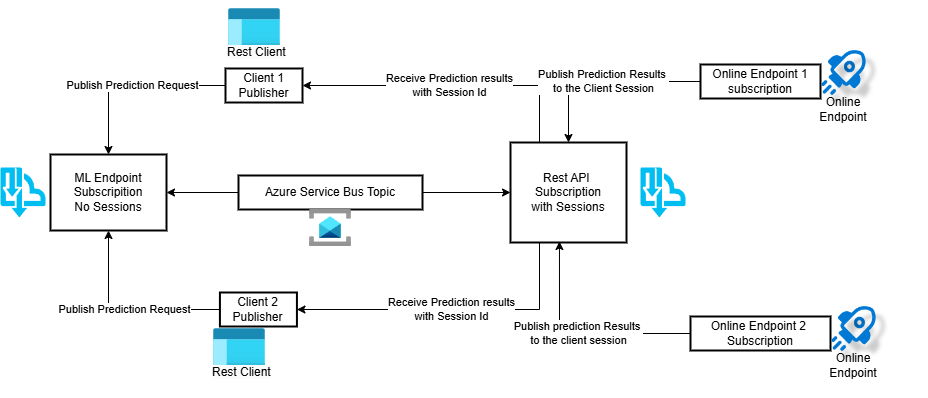

The diagram above was exported from draw.io. Its source (the exported page's mxGraphModel, read from the mxfile embedded in the PNG):
<mxGraphModel dx="2074" dy="3335" grid="1" gridSize="10" guides="1" tooltips="1" connect="1" arrows="1" fold="1" page="1" pageScale="1" pageWidth="850" pageHeight="1100" math="0" shadow="0">
  <root>
    <mxCell id="0" />
    <mxCell id="1" parent="0" />
    <mxCell id="7K1gx86GGzJUnyS49Ook-45" style="edgeStyle=orthogonalEdgeStyle;rounded=0;orthogonalLoop=1;jettySize=auto;html=1;exitX=0;exitY=0.5;exitDx=0;exitDy=0;" edge="1" parent="1" source="2" target="3">
      <mxGeometry relative="1" as="geometry" />
    </mxCell>
    <mxCell id="7K1gx86GGzJUnyS49Ook-46" style="edgeStyle=orthogonalEdgeStyle;rounded=0;orthogonalLoop=1;jettySize=auto;html=1;exitX=1;exitY=0.5;exitDx=0;exitDy=0;entryX=0;entryY=0.5;entryDx=0;entryDy=0;" edge="1" parent="1" source="2" target="4">
      <mxGeometry relative="1" as="geometry" />
    </mxCell>
    <mxCell id="2" value="Azure Service Bus Topic" style="whiteSpace=wrap;strokeWidth=2;" parent="1" vertex="1">
      <mxGeometry x="-472" y="-1175" width="184" height="34" as="geometry" />
    </mxCell>
    <mxCell id="7K1gx86GGzJUnyS49Ook-42" value="Receive Prediction results&lt;div&gt;with Session Id&lt;/div&gt;" style="edgeStyle=orthogonalEdgeStyle;rounded=0;orthogonalLoop=1;jettySize=auto;html=1;exitX=0.25;exitY=0;exitDx=0;exitDy=0;entryX=1;entryY=0.5;entryDx=0;entryDy=0;" edge="1" parent="1" source="4" target="5">
      <mxGeometry relative="1" as="geometry" />
    </mxCell>
    <mxCell id="7K1gx86GGzJUnyS49Ook-44" value="Receive Prediction results&lt;div&gt;with Session Id&lt;/div&gt;" style="edgeStyle=orthogonalEdgeStyle;rounded=0;orthogonalLoop=1;jettySize=auto;html=1;exitX=0.25;exitY=1;exitDx=0;exitDy=0;entryX=1;entryY=0.5;entryDx=0;entryDy=0;" edge="1" parent="1" source="4" target="7">
      <mxGeometry relative="1" as="geometry" />
    </mxCell>
    <mxCell id="4" value="Rest API &#10;Subscription&#10;with Sessions" style="whiteSpace=wrap;strokeWidth=2;" parent="1" vertex="1">
      <mxGeometry x="-200" y="-1208" width="116" height="100" as="geometry" />
    </mxCell>
    <mxCell id="7K1gx86GGzJUnyS49Ook-35" value="Publish Prediction Request" style="edgeStyle=orthogonalEdgeStyle;rounded=0;orthogonalLoop=1;jettySize=auto;html=1;entryX=0.5;entryY=1;entryDx=0;entryDy=0;" edge="1" parent="1" source="7" target="3">
      <mxGeometry relative="1" as="geometry" />
    </mxCell>
    <mxCell id="7" value="Client 2&#10;Publisher" style="whiteSpace=wrap;strokeWidth=2;" parent="1" vertex="1">
      <mxGeometry x="-490.57" y="-1058" width="77" height="34" as="geometry" />
    </mxCell>
    <mxCell id="7K1gx86GGzJUnyS49Ook-14" value="" style="image;aspect=fixed;html=1;points=[];align=center;fontSize=12;image=img/lib/azure2/integration/Service_Bus.svg;" vertex="1" parent="1">
      <mxGeometry x="-400.96" y="-1141" width="41.93" height="37" as="geometry" />
    </mxCell>
    <mxCell id="7K1gx86GGzJUnyS49Ook-16" value="" style="verticalLabelPosition=bottom;html=1;verticalAlign=top;align=center;strokeColor=none;fillColor=#00BEF2;shape=mxgraph.azure.service_bus_topics_and_subscriptions;pointerEvents=1;" vertex="1" parent="1">
      <mxGeometry x="-70" y="-1183" width="45" height="50" as="geometry" />
    </mxCell>
    <mxCell id="7K1gx86GGzJUnyS49Ook-23" value="" style="group" vertex="1" connectable="0" parent="1">
      <mxGeometry x="-500" y="-1030" width="120" height="78" as="geometry" />
    </mxCell>
    <mxCell id="7K1gx86GGzJUnyS49Ook-24" value="" style="shape=image;verticalLabelPosition=bottom;labelBackgroundColor=default;verticalAlign=top;aspect=fixed;imageAspect=0;image=data:image/svg+xml,(base64 omitted: 1432 chars);" vertex="1" parent="7K1gx86GGzJUnyS49Ook-23">
      <mxGeometry width="58" height="58" as="geometry" />
    </mxCell>
    <mxCell id="7K1gx86GGzJUnyS49Ook-25" value="&lt;span style=&quot;color: rgb(0, 0, 0); font-family: Helvetica; font-size: 12px; font-style: normal; font-variant-ligatures: normal; font-variant-caps: normal; font-weight: 400; letter-spacing: normal; orphans: 2; text-align: center; text-indent: 0px; text-transform: none; widows: 2; word-spacing: 0px; -webkit-text-stroke-width: 0px; white-space: normal; background-color: rgb(251, 251, 251); text-decoration-thickness: initial; text-decoration-style: initial; text-decoration-color: initial; display: inline !important; float: none;&quot;&gt;Rest Client&lt;/span&gt;" style="text;whiteSpace=wrap;html=1;" vertex="1" parent="7K1gx86GGzJUnyS49Ook-23">
      <mxGeometry y="38" width="120" height="40" as="geometry" />
    </mxCell>
    <mxCell id="7K1gx86GGzJUnyS49Ook-31" value="" style="group" vertex="1" connectable="0" parent="1">
      <mxGeometry x="-485" y="-1290" width="197" height="78" as="geometry" />
    </mxCell>
    <mxCell id="5" value="Client 1&#10;Publisher" style="whiteSpace=wrap;strokeWidth=2;" parent="7K1gx86GGzJUnyS49Ook-31" vertex="1">
      <mxGeometry y="8" width="77" height="34" as="geometry" />
    </mxCell>
    <mxCell id="7K1gx86GGzJUnyS49Ook-32" value="" style="group" vertex="1" connectable="0" parent="1">
      <mxGeometry x="-10" y="-1300" width="217.86999999999995" height="85" as="geometry" />
    </mxCell>
    <mxCell id="6" value="Online Endpoint 1&#10;subscription" style="whiteSpace=wrap;strokeWidth=2;" parent="7K1gx86GGzJUnyS49Ook-32" vertex="1">
      <mxGeometry y="14" width="120" height="34" as="geometry" />
    </mxCell>
    <mxCell id="7K1gx86GGzJUnyS49Ook-17" value="" style="group" vertex="1" connectable="0" parent="7K1gx86GGzJUnyS49Ook-32">
      <mxGeometry x="120" width="97.86999999999995" height="85" as="geometry" />
    </mxCell>
    <mxCell id="7K1gx86GGzJUnyS49Ook-18" value="" style="shape=image;verticalLabelPosition=bottom;labelBackgroundColor=default;verticalAlign=top;aspect=fixed;imageAspect=0;image=data:image/png,(base64 omitted: 8340 chars);" vertex="1" parent="7K1gx86GGzJUnyS49Ook-17">
      <mxGeometry x="1.4599999999999795" width="59.41" height="60" as="geometry" />
    </mxCell>
    <mxCell id="7K1gx86GGzJUnyS49Ook-19" value="Online Endpoint" style="text;html=1;strokeColor=none;fillColor=none;align=center;verticalAlign=middle;whiteSpace=wrap;rounded=0;" vertex="1" parent="7K1gx86GGzJUnyS49Ook-17">
      <mxGeometry x="-7" y="44" width="60" height="30" as="geometry" />
    </mxCell>
    <mxCell id="7K1gx86GGzJUnyS49Ook-33" value="" style="group" vertex="1" connectable="0" parent="1">
      <mxGeometry x="-710" y="-1196" width="166" height="76" as="geometry" />
    </mxCell>
    <mxCell id="3" value="ML Endpoint Subscripition&#10;No Sessions" style="whiteSpace=wrap;strokeWidth=2;" parent="7K1gx86GGzJUnyS49Ook-33" vertex="1">
      <mxGeometry x="50" width="116" height="76" as="geometry" />
    </mxCell>
    <mxCell id="7K1gx86GGzJUnyS49Ook-15" value="" style="verticalLabelPosition=bottom;html=1;verticalAlign=top;align=center;strokeColor=none;fillColor=#00BEF2;shape=mxgraph.azure.service_bus_topics_and_subscriptions;pointerEvents=1;" vertex="1" parent="7K1gx86GGzJUnyS49Ook-33">
      <mxGeometry y="13" width="45" height="50" as="geometry" />
    </mxCell>
    <mxCell id="7K1gx86GGzJUnyS49Ook-34" value="Publish Prediction Request" style="edgeStyle=orthogonalEdgeStyle;rounded=0;orthogonalLoop=1;jettySize=auto;html=1;exitX=0;exitY=0.5;exitDx=0;exitDy=0;entryX=0.5;entryY=0;entryDx=0;entryDy=0;" edge="1" parent="1" source="5" target="3">
      <mxGeometry relative="1" as="geometry" />
    </mxCell>
    <mxCell id="7K1gx86GGzJUnyS49Ook-36" value="" style="group" vertex="1" connectable="0" parent="1">
      <mxGeometry x="-20" y="-1044" width="237.86999999999995" height="85" as="geometry" />
    </mxCell>
    <mxCell id="8" value="Online Endpoint 2 &#10;Subscription" style="whiteSpace=wrap;strokeWidth=2;" parent="7K1gx86GGzJUnyS49Ook-36" vertex="1">
      <mxGeometry y="10" width="140" height="34" as="geometry" />
    </mxCell>
    <mxCell id="7K1gx86GGzJUnyS49Ook-26" value="" style="group" vertex="1" connectable="0" parent="7K1gx86GGzJUnyS49Ook-36">
      <mxGeometry x="140" width="97.86999999999995" height="85" as="geometry" />
    </mxCell>
    <mxCell id="7K1gx86GGzJUnyS49Ook-27" value="" style="shape=image;verticalLabelPosition=bottom;labelBackgroundColor=default;verticalAlign=top;aspect=fixed;imageAspect=0;image=data:image/png,(base64 omitted: 8340 chars);" vertex="1" parent="7K1gx86GGzJUnyS49Ook-26">
      <mxGeometry x="1.4599999999999795" width="59.41" height="60" as="geometry" />
    </mxCell>
    <mxCell id="7K1gx86GGzJUnyS49Ook-28" value="Online Endpoint" style="text;html=1;strokeColor=none;fillColor=none;align=center;verticalAlign=middle;whiteSpace=wrap;rounded=0;" vertex="1" parent="7K1gx86GGzJUnyS49Ook-26">
      <mxGeometry x="-7" y="44" width="60" height="30" as="geometry" />
    </mxCell>
    <mxCell id="7K1gx86GGzJUnyS49Ook-37" value="Publish Prediction Results&amp;nbsp;&lt;div&gt;to the Client Session&lt;/div&gt;" style="edgeStyle=orthogonalEdgeStyle;rounded=0;orthogonalLoop=1;jettySize=auto;html=1;entryX=0.5;entryY=0;entryDx=0;entryDy=0;" edge="1" parent="1" source="6" target="4">
      <mxGeometry relative="1" as="geometry" />
    </mxCell>
    <mxCell id="7K1gx86GGzJUnyS49Ook-38" value="Publish prediction Results&amp;nbsp;&lt;div&gt;to the client session&lt;/div&gt;" style="edgeStyle=orthogonalEdgeStyle;rounded=0;orthogonalLoop=1;jettySize=auto;html=1;entryX=0.422;entryY=0.99;entryDx=0;entryDy=0;entryPerimeter=0;" edge="1" parent="1" source="8" target="4">
      <mxGeometry relative="1" as="geometry" />
    </mxCell>
    <mxCell id="7K1gx86GGzJUnyS49Ook-22" value="" style="group" vertex="1" connectable="0" parent="1">
      <mxGeometry x="-485" y="-1350" width="120" height="78" as="geometry" />
    </mxCell>
    <mxCell id="7K1gx86GGzJUnyS49Ook-20" value="" style="shape=image;verticalLabelPosition=bottom;labelBackgroundColor=default;verticalAlign=top;aspect=fixed;imageAspect=0;image=data:image/svg+xml,(base64 omitted: 1432 chars);" vertex="1" parent="7K1gx86GGzJUnyS49Ook-22">
      <mxGeometry width="58" height="58" as="geometry" />
    </mxCell>
    <mxCell id="7K1gx86GGzJUnyS49Ook-21" value="&lt;span style=&quot;color: rgb(0, 0, 0); font-family: Helvetica; font-size: 12px; font-style: normal; font-variant-ligatures: normal; font-variant-caps: normal; font-weight: 400; letter-spacing: normal; orphans: 2; text-align: center; text-indent: 0px; text-transform: none; widows: 2; word-spacing: 0px; -webkit-text-stroke-width: 0px; white-space: normal; background-color: rgb(251, 251, 251); text-decoration-thickness: initial; text-decoration-style: initial; text-decoration-color: initial; display: inline !important; float: none;&quot;&gt;Rest Client&lt;/span&gt;" style="text;whiteSpace=wrap;html=1;" vertex="1" parent="7K1gx86GGzJUnyS49Ook-22">
      <mxGeometry y="38" width="120" height="40" as="geometry" />
    </mxCell>
  </root>
</mxGraphModel>